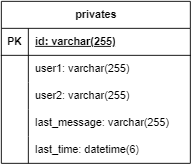

The diagram above was exported from draw.io. Its source (the exported page's mxGraphModel, read from the mxfile embedded in the PNG):
<mxGraphModel dx="936" dy="777" grid="1" gridSize="10" guides="1" tooltips="1" connect="1" arrows="1" fold="1" page="1" pageScale="1" pageWidth="850" pageHeight="1100" math="0" shadow="0">
  <root>
    <mxCell id="0" />
    <mxCell id="1" parent="0" />
    <mxCell id="sr1rq-ELMbmIy0SLBKg5-71" value="privates" style="shape=table;startSize=30;container=1;collapsible=1;childLayout=tableLayout;fixedRows=1;rowLines=0;fontStyle=1;align=center;resizeLast=1;html=1;" parent="1" vertex="1">
      <mxGeometry x="210" y="270" width="210" height="180" as="geometry" />
    </mxCell>
    <mxCell id="sr1rq-ELMbmIy0SLBKg5-72" value="" style="shape=tableRow;horizontal=0;startSize=0;swimlaneHead=0;swimlaneBody=0;fillColor=none;collapsible=0;dropTarget=0;points=[[0,0.5],[1,0.5]];portConstraint=eastwest;top=0;left=0;right=0;bottom=1;" parent="sr1rq-ELMbmIy0SLBKg5-71" vertex="1">
      <mxGeometry y="30" width="210" height="30" as="geometry" />
    </mxCell>
    <mxCell id="sr1rq-ELMbmIy0SLBKg5-73" value="PK" style="shape=partialRectangle;connectable=0;fillColor=none;top=0;left=0;bottom=0;right=0;fontStyle=1;overflow=hidden;whiteSpace=wrap;html=1;" parent="sr1rq-ELMbmIy0SLBKg5-72" vertex="1">
      <mxGeometry width="30" height="30" as="geometry">
        <mxRectangle width="30" height="30" as="alternateBounds" />
      </mxGeometry>
    </mxCell>
    <mxCell id="sr1rq-ELMbmIy0SLBKg5-74" value="id: varchar(255)" style="shape=partialRectangle;connectable=0;fillColor=none;top=0;left=0;bottom=0;right=0;align=left;spacingLeft=6;fontStyle=5;overflow=hidden;whiteSpace=wrap;html=1;" parent="sr1rq-ELMbmIy0SLBKg5-72" vertex="1">
      <mxGeometry x="30" width="180" height="30" as="geometry">
        <mxRectangle width="180" height="30" as="alternateBounds" />
      </mxGeometry>
    </mxCell>
    <mxCell id="sr1rq-ELMbmIy0SLBKg5-75" value="" style="shape=tableRow;horizontal=0;startSize=0;swimlaneHead=0;swimlaneBody=0;fillColor=none;collapsible=0;dropTarget=0;points=[[0,0.5],[1,0.5]];portConstraint=eastwest;top=0;left=0;right=0;bottom=0;" parent="sr1rq-ELMbmIy0SLBKg5-71" vertex="1">
      <mxGeometry y="60" width="210" height="30" as="geometry" />
    </mxCell>
    <mxCell id="sr1rq-ELMbmIy0SLBKg5-76" value="" style="shape=partialRectangle;connectable=0;fillColor=none;top=0;left=0;bottom=0;right=0;editable=1;overflow=hidden;whiteSpace=wrap;html=1;" parent="sr1rq-ELMbmIy0SLBKg5-75" vertex="1">
      <mxGeometry width="30" height="30" as="geometry">
        <mxRectangle width="30" height="30" as="alternateBounds" />
      </mxGeometry>
    </mxCell>
    <mxCell id="sr1rq-ELMbmIy0SLBKg5-77" value="user1: varchar(255)" style="shape=partialRectangle;connectable=0;fillColor=none;top=0;left=0;bottom=0;right=0;align=left;spacingLeft=6;overflow=hidden;whiteSpace=wrap;html=1;" parent="sr1rq-ELMbmIy0SLBKg5-75" vertex="1">
      <mxGeometry x="30" width="180" height="30" as="geometry">
        <mxRectangle width="180" height="30" as="alternateBounds" />
      </mxGeometry>
    </mxCell>
    <mxCell id="qJM7k_McdSTHD9VPh-LO-1" value="" style="shape=tableRow;horizontal=0;startSize=0;swimlaneHead=0;swimlaneBody=0;fillColor=none;collapsible=0;dropTarget=0;points=[[0,0.5],[1,0.5]];portConstraint=eastwest;top=0;left=0;right=0;bottom=0;" parent="sr1rq-ELMbmIy0SLBKg5-71" vertex="1">
      <mxGeometry y="90" width="210" height="30" as="geometry" />
    </mxCell>
    <mxCell id="qJM7k_McdSTHD9VPh-LO-2" value="" style="shape=partialRectangle;connectable=0;fillColor=none;top=0;left=0;bottom=0;right=0;editable=1;overflow=hidden;whiteSpace=wrap;html=1;" parent="qJM7k_McdSTHD9VPh-LO-1" vertex="1">
      <mxGeometry width="30" height="30" as="geometry">
        <mxRectangle width="30" height="30" as="alternateBounds" />
      </mxGeometry>
    </mxCell>
    <mxCell id="qJM7k_McdSTHD9VPh-LO-3" value="user2: varchar(255)" style="shape=partialRectangle;connectable=0;fillColor=none;top=0;left=0;bottom=0;right=0;align=left;spacingLeft=6;overflow=hidden;whiteSpace=wrap;html=1;" parent="qJM7k_McdSTHD9VPh-LO-1" vertex="1">
      <mxGeometry x="30" width="180" height="30" as="geometry">
        <mxRectangle width="180" height="30" as="alternateBounds" />
      </mxGeometry>
    </mxCell>
    <mxCell id="qJM7k_McdSTHD9VPh-LO-4" value="" style="shape=tableRow;horizontal=0;startSize=0;swimlaneHead=0;swimlaneBody=0;fillColor=none;collapsible=0;dropTarget=0;points=[[0,0.5],[1,0.5]];portConstraint=eastwest;top=0;left=0;right=0;bottom=0;" parent="sr1rq-ELMbmIy0SLBKg5-71" vertex="1">
      <mxGeometry y="120" width="210" height="30" as="geometry" />
    </mxCell>
    <mxCell id="qJM7k_McdSTHD9VPh-LO-5" value="" style="shape=partialRectangle;connectable=0;fillColor=none;top=0;left=0;bottom=0;right=0;editable=1;overflow=hidden;whiteSpace=wrap;html=1;" parent="qJM7k_McdSTHD9VPh-LO-4" vertex="1">
      <mxGeometry width="30" height="30" as="geometry">
        <mxRectangle width="30" height="30" as="alternateBounds" />
      </mxGeometry>
    </mxCell>
    <mxCell id="qJM7k_McdSTHD9VPh-LO-6" value="last_message: varchar(255)" style="shape=partialRectangle;connectable=0;fillColor=none;top=0;left=0;bottom=0;right=0;align=left;spacingLeft=6;overflow=hidden;whiteSpace=wrap;html=1;" parent="qJM7k_McdSTHD9VPh-LO-4" vertex="1">
      <mxGeometry x="30" width="180" height="30" as="geometry">
        <mxRectangle width="180" height="30" as="alternateBounds" />
      </mxGeometry>
    </mxCell>
    <mxCell id="qJM7k_McdSTHD9VPh-LO-7" value="" style="shape=tableRow;horizontal=0;startSize=0;swimlaneHead=0;swimlaneBody=0;fillColor=none;collapsible=0;dropTarget=0;points=[[0,0.5],[1,0.5]];portConstraint=eastwest;top=0;left=0;right=0;bottom=0;" parent="sr1rq-ELMbmIy0SLBKg5-71" vertex="1">
      <mxGeometry y="150" width="210" height="30" as="geometry" />
    </mxCell>
    <mxCell id="qJM7k_McdSTHD9VPh-LO-8" value="" style="shape=partialRectangle;connectable=0;fillColor=none;top=0;left=0;bottom=0;right=0;editable=1;overflow=hidden;whiteSpace=wrap;html=1;" parent="qJM7k_McdSTHD9VPh-LO-7" vertex="1">
      <mxGeometry width="30" height="30" as="geometry">
        <mxRectangle width="30" height="30" as="alternateBounds" />
      </mxGeometry>
    </mxCell>
    <mxCell id="qJM7k_McdSTHD9VPh-LO-9" value="last_time: datetime(6)" style="shape=partialRectangle;connectable=0;fillColor=none;top=0;left=0;bottom=0;right=0;align=left;spacingLeft=6;overflow=hidden;whiteSpace=wrap;html=1;" parent="qJM7k_McdSTHD9VPh-LO-7" vertex="1">
      <mxGeometry x="30" width="180" height="30" as="geometry">
        <mxRectangle width="180" height="30" as="alternateBounds" />
      </mxGeometry>
    </mxCell>
  </root>
</mxGraphModel>